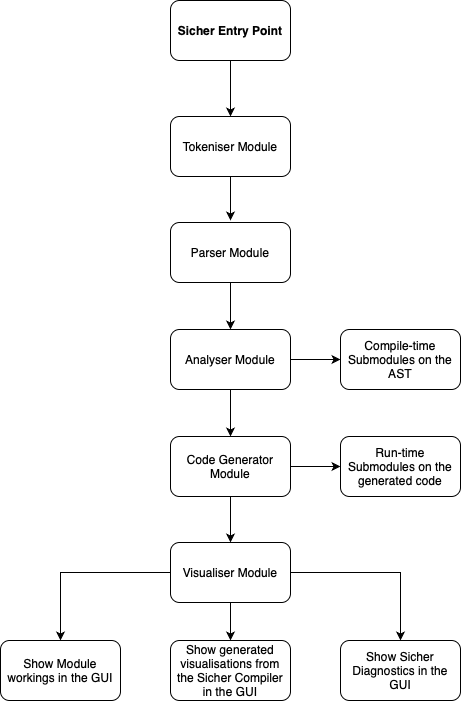

The diagram above was exported from draw.io. Its source (the exported page's mxGraphModel, read from the mxfile embedded in the PNG):
<mxGraphModel dx="1548" dy="980" grid="1" gridSize="10" guides="1" tooltips="1" connect="1" arrows="1" fold="1" page="1" pageScale="1" pageWidth="827" pageHeight="1169" math="0" shadow="0">
  <root>
    <mxCell id="0" />
    <mxCell id="1" parent="0" />
    <mxCell id="ewDnX8j-mhzEzZwXQjyC-15" style="edgeStyle=orthogonalEdgeStyle;rounded=0;orthogonalLoop=1;jettySize=auto;html=1;entryX=0.5;entryY=0;entryDx=0;entryDy=0;" parent="1" source="ewDnX8j-mhzEzZwXQjyC-2" target="ewDnX8j-mhzEzZwXQjyC-3" edge="1">
      <mxGeometry relative="1" as="geometry" />
    </mxCell>
    <mxCell id="ewDnX8j-mhzEzZwXQjyC-2" value="&lt;b&gt;Sicher Entry Point&lt;/b&gt;" style="rounded=1;whiteSpace=wrap;html=1;" parent="1" vertex="1">
      <mxGeometry x="380" y="230" width="120" height="60" as="geometry" />
    </mxCell>
    <mxCell id="ewDnX8j-mhzEzZwXQjyC-16" style="edgeStyle=orthogonalEdgeStyle;rounded=0;orthogonalLoop=1;jettySize=auto;html=1;" parent="1" source="ewDnX8j-mhzEzZwXQjyC-3" edge="1">
      <mxGeometry relative="1" as="geometry">
        <mxPoint x="440" y="450" as="targetPoint" />
      </mxGeometry>
    </mxCell>
    <mxCell id="ewDnX8j-mhzEzZwXQjyC-3" value="Tokeniser Module" style="rounded=1;whiteSpace=wrap;html=1;" parent="1" vertex="1">
      <mxGeometry x="380" y="346" width="120" height="60" as="geometry" />
    </mxCell>
    <mxCell id="ewDnX8j-mhzEzZwXQjyC-17" style="edgeStyle=orthogonalEdgeStyle;rounded=0;orthogonalLoop=1;jettySize=auto;html=1;entryX=0.5;entryY=0;entryDx=0;entryDy=0;" parent="1" source="ewDnX8j-mhzEzZwXQjyC-4" target="ewDnX8j-mhzEzZwXQjyC-5" edge="1">
      <mxGeometry relative="1" as="geometry" />
    </mxCell>
    <mxCell id="ewDnX8j-mhzEzZwXQjyC-4" value="Parser Module" style="rounded=1;whiteSpace=wrap;html=1;" parent="1" vertex="1">
      <mxGeometry x="380" y="452" width="120" height="60" as="geometry" />
    </mxCell>
    <mxCell id="ewDnX8j-mhzEzZwXQjyC-18" style="edgeStyle=orthogonalEdgeStyle;rounded=0;orthogonalLoop=1;jettySize=auto;html=1;entryX=0.5;entryY=0;entryDx=0;entryDy=0;" parent="1" source="ewDnX8j-mhzEzZwXQjyC-5" target="ewDnX8j-mhzEzZwXQjyC-6" edge="1">
      <mxGeometry relative="1" as="geometry" />
    </mxCell>
    <mxCell id="ewDnX8j-mhzEzZwXQjyC-24" style="edgeStyle=orthogonalEdgeStyle;rounded=0;orthogonalLoop=1;jettySize=auto;html=1;entryX=0;entryY=0.5;entryDx=0;entryDy=0;" parent="1" source="ewDnX8j-mhzEzZwXQjyC-5" target="ewDnX8j-mhzEzZwXQjyC-12" edge="1">
      <mxGeometry relative="1" as="geometry" />
    </mxCell>
    <mxCell id="ewDnX8j-mhzEzZwXQjyC-5" value="Analyser Module" style="rounded=1;whiteSpace=wrap;html=1;" parent="1" vertex="1">
      <mxGeometry x="380" y="559" width="120" height="60" as="geometry" />
    </mxCell>
    <mxCell id="ewDnX8j-mhzEzZwXQjyC-19" style="edgeStyle=orthogonalEdgeStyle;rounded=0;orthogonalLoop=1;jettySize=auto;html=1;entryX=0.5;entryY=0;entryDx=0;entryDy=0;" parent="1" source="ewDnX8j-mhzEzZwXQjyC-6" target="ewDnX8j-mhzEzZwXQjyC-7" edge="1">
      <mxGeometry relative="1" as="geometry" />
    </mxCell>
    <mxCell id="ewDnX8j-mhzEzZwXQjyC-23" style="edgeStyle=orthogonalEdgeStyle;rounded=0;orthogonalLoop=1;jettySize=auto;html=1;entryX=0;entryY=0.5;entryDx=0;entryDy=0;" parent="1" source="ewDnX8j-mhzEzZwXQjyC-6" target="ewDnX8j-mhzEzZwXQjyC-13" edge="1">
      <mxGeometry relative="1" as="geometry" />
    </mxCell>
    <mxCell id="ewDnX8j-mhzEzZwXQjyC-6" value="Code Generator Module" style="rounded=1;whiteSpace=wrap;html=1;" parent="1" vertex="1">
      <mxGeometry x="380" y="666" width="120" height="60" as="geometry" />
    </mxCell>
    <mxCell id="ewDnX8j-mhzEzZwXQjyC-20" style="edgeStyle=orthogonalEdgeStyle;rounded=0;orthogonalLoop=1;jettySize=auto;html=1;" parent="1" source="ewDnX8j-mhzEzZwXQjyC-7" target="ewDnX8j-mhzEzZwXQjyC-8" edge="1">
      <mxGeometry relative="1" as="geometry" />
    </mxCell>
    <mxCell id="ewDnX8j-mhzEzZwXQjyC-21" style="edgeStyle=orthogonalEdgeStyle;rounded=0;orthogonalLoop=1;jettySize=auto;html=1;entryX=0.5;entryY=0;entryDx=0;entryDy=0;" parent="1" source="ewDnX8j-mhzEzZwXQjyC-7" target="ewDnX8j-mhzEzZwXQjyC-9" edge="1">
      <mxGeometry relative="1" as="geometry" />
    </mxCell>
    <mxCell id="ewDnX8j-mhzEzZwXQjyC-22" style="edgeStyle=orthogonalEdgeStyle;rounded=0;orthogonalLoop=1;jettySize=auto;html=1;" parent="1" source="ewDnX8j-mhzEzZwXQjyC-7" target="ewDnX8j-mhzEzZwXQjyC-10" edge="1">
      <mxGeometry relative="1" as="geometry" />
    </mxCell>
    <mxCell id="ewDnX8j-mhzEzZwXQjyC-7" value="Visualiser Module" style="rounded=1;whiteSpace=wrap;html=1;" parent="1" vertex="1">
      <mxGeometry x="380" y="772" width="120" height="60" as="geometry" />
    </mxCell>
    <mxCell id="ewDnX8j-mhzEzZwXQjyC-8" value="Show Module workings in the GUI" style="rounded=1;whiteSpace=wrap;html=1;" parent="1" vertex="1">
      <mxGeometry x="210" y="870" width="120" height="60" as="geometry" />
    </mxCell>
    <mxCell id="ewDnX8j-mhzEzZwXQjyC-9" value="Show generated visualisations from the Sicher Compiler in the GUI" style="rounded=1;whiteSpace=wrap;html=1;" parent="1" vertex="1">
      <mxGeometry x="380" y="870" width="120" height="60" as="geometry" />
    </mxCell>
    <mxCell id="ewDnX8j-mhzEzZwXQjyC-10" value="Show Sicher Diagnostics in the GUI" style="rounded=1;whiteSpace=wrap;html=1;" parent="1" vertex="1">
      <mxGeometry x="550" y="870" width="120" height="60" as="geometry" />
    </mxCell>
    <mxCell id="ewDnX8j-mhzEzZwXQjyC-12" value="Compile-time Submodules on the AST" style="rounded=1;whiteSpace=wrap;html=1;" parent="1" vertex="1">
      <mxGeometry x="550" y="559" width="120" height="60" as="geometry" />
    </mxCell>
    <mxCell id="ewDnX8j-mhzEzZwXQjyC-13" value="Run-time Submodules on the generated code" style="rounded=1;whiteSpace=wrap;html=1;" parent="1" vertex="1">
      <mxGeometry x="550" y="666" width="120" height="60" as="geometry" />
    </mxCell>
  </root>
</mxGraphModel>